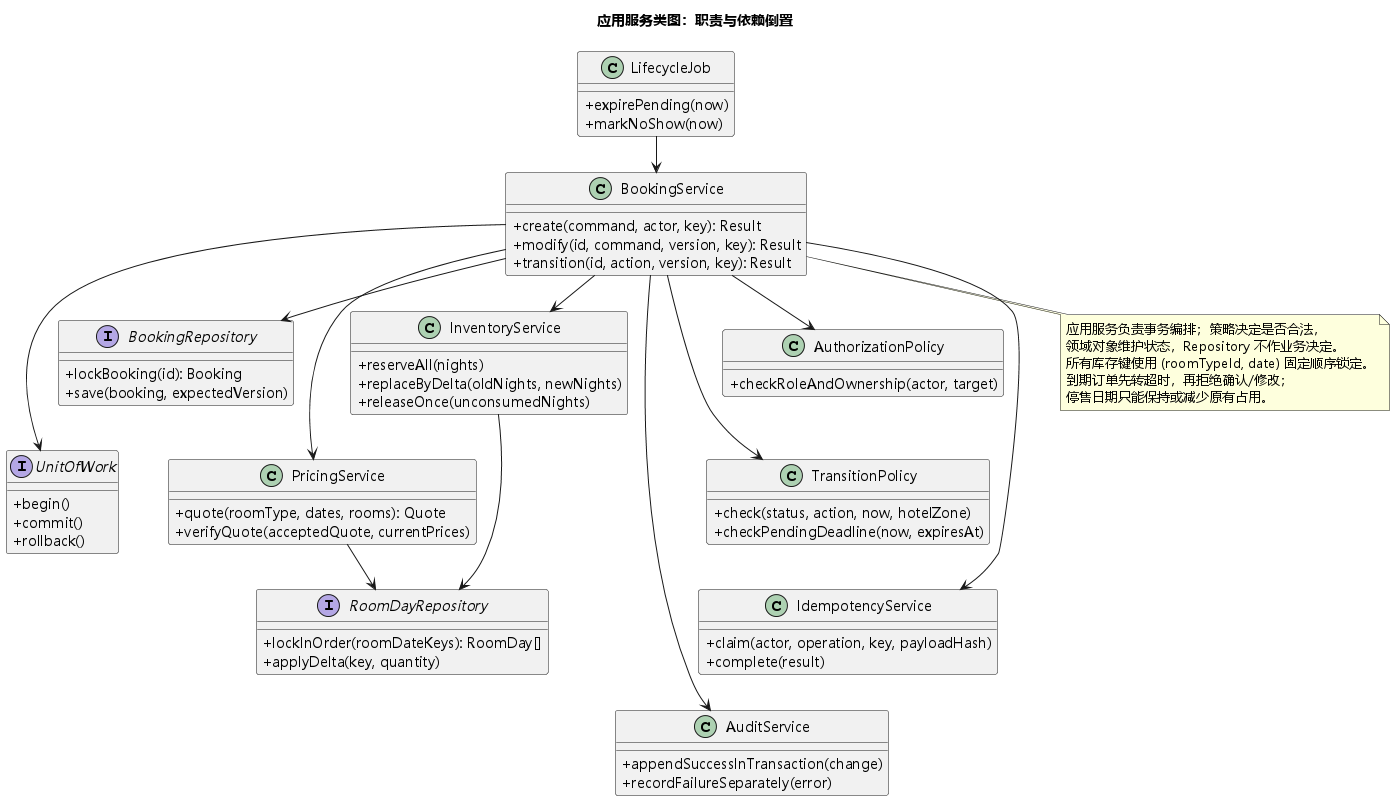

The diagram above was rendered by PlantUML. Its source (embedded in the PNG):
@startuml
!pragma layout smetana
title 应用服务类图：职责与依赖倒置
skinparam defaultFontName Microsoft YaHei
skinparam shadowing false
skinparam classAttributeIconSize 0
skinparam backgroundColor white
interface BookingRepository {
  +lockBooking(id): Booking
  +save(booking, expectedVersion)
}
interface RoomDayRepository {
  +lockInOrder(roomDateKeys): RoomDay[]
  +applyDelta(key, quantity)
}
interface UnitOfWork {
  +begin()
  +commit()
  +rollback()
}
class BookingService {
  +create(command, actor, key): Result
  +modify(id, command, version, key): Result
  +transition(id, action, version, key): Result
}
class AuthorizationPolicy {
  +checkRoleAndOwnership(actor, target)
}
class TransitionPolicy {
  +check(status, action, now, hotelZone)
  +checkPendingDeadline(now, expiresAt)
}
class InventoryService {
  +reserveAll(nights)
  +replaceByDelta(oldNights, newNights)
  +releaseOnce(unconsumedNights)
}
class PricingService {
  +quote(roomType, dates, rooms): Quote
  +verifyQuote(acceptedQuote, currentPrices)
}
class IdempotencyService {
  +claim(actor, operation, key, payloadHash)
  +complete(result)
}
class AuditService {
  +appendSuccessInTransaction(change)
  +recordFailureSeparately(error)
}
class LifecycleJob {
  +expirePending(now)
  +markNoShow(now)
}
BookingService --> AuthorizationPolicy
BookingService --> TransitionPolicy
BookingService --> InventoryService
BookingService --> PricingService
BookingService --> IdempotencyService
BookingService --> AuditService
BookingService --> BookingRepository
BookingService --> UnitOfWork
InventoryService --> RoomDayRepository
PricingService --> RoomDayRepository
LifecycleJob --> BookingService
AuthorizationPolicy -[hidden]down-> TransitionPolicy
TransitionPolicy -[hidden]down-> IdempotencyService
IdempotencyService -[hidden]down-> AuditService
InventoryService -[hidden]down-> PricingService
BookingRepository -[hidden]down-> UnitOfWork
note bottom of BookingService
应用服务负责事务编排；策略决定是否合法，
领域对象维护状态，Repository 不作业务决定。
所有库存键使用 (roomTypeId, date) 固定顺序锁定。
到期订单先转超时，再拒绝确认/修改；
停售日期只能保持或减少原有占用。
end note
@enduml